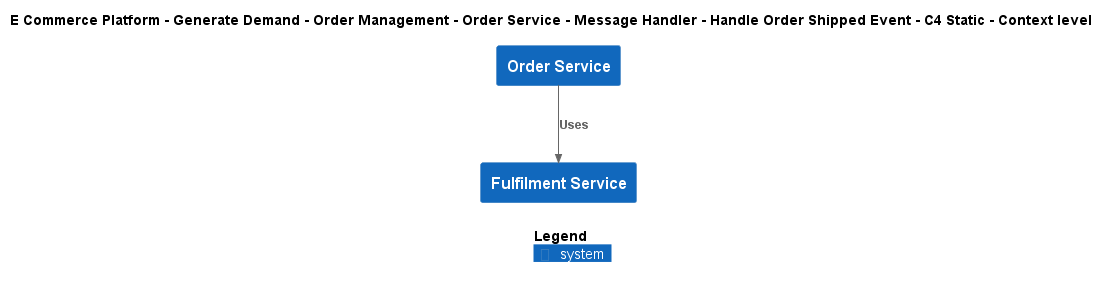

The diagram above was rendered by PlantUML. Its source (embedded in the PNG):
@startuml
!include ..\..\..\..\..\..\..\..\..\.c4s\C4_Context.puml

AddElementTag("c4interflow:lifecycle:new", $bgColor=green, $fontColor=#ffffff, $borderColor=green, $shadowing="False")
AddElementTag("c4interflow:lifecycle:changed", $bgColor=orange, $fontColor=#ffffff, $borderColor=orange, $shadowing="False")
AddElementTag("c4interflow:lifecycle:removed", $bgColor=red, $fontColor=#ffffff, $borderColor=red, $shadowing="False")

AddRelTag("c4interflow:lifecycle:new", $textColor=green, $lineColor=green)
AddRelTag("c4interflow:lifecycle:changed", $textColor=orange, $lineColor=orange)
AddRelTag("c4interflow:lifecycle:removed", $textColor=red, $lineColor=red)

SHOW_PERSON_PORTRAIT()
LAYOUT_TOP_DOWN()

skinparam linetype polyline

title E Commerce Platform - Generate Demand - Order Management - Order Service - Message Handler - Handle Order Shipped Event - C4 Static - Context level

System(ECommercePlatform.GenerateDemand.OrderManagement.SoftwareSystems.OrderService, "Order Service", "")
System(ECommercePlatform.Deliver.Fulfilment.SoftwareSystems.FulfilmentService, "Fulfilment Service", "")

Rel(ECommercePlatform.GenerateDemand.OrderManagement.SoftwareSystems.OrderService, ECommercePlatform.Deliver.Fulfilment.SoftwareSystems.FulfilmentService, "Uses")


SHOW_LEGEND()
@enduml